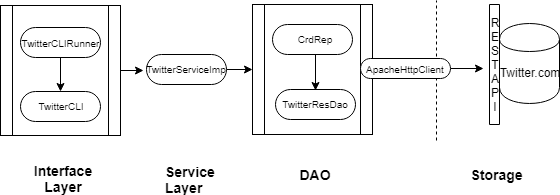

The diagram above was exported from draw.io. Its source (the exported page's mxGraphModel, read from the mxfile embedded in the PNG):
<mxGraphModel dx="782" dy="418" grid="1" gridSize="10" guides="1" tooltips="1" connect="1" arrows="1" fold="1" page="1" pageScale="1" pageWidth="850" pageHeight="1100" math="0" shadow="0">
  <root>
    <mxCell id="0" />
    <mxCell id="1" parent="0" />
    <mxCell id="ddky0qoD6jwvUm9tFQ3N-88" style="edgeStyle=orthogonalEdgeStyle;rounded=0;orthogonalLoop=1;jettySize=auto;html=1;exitX=1;exitY=0.5;exitDx=0;exitDy=0;" edge="1" parent="1" source="ddky0qoD6jwvUm9tFQ3N-44">
      <mxGeometry relative="1" as="geometry">
        <mxPoint x="260" y="235" as="targetPoint" />
      </mxGeometry>
    </mxCell>
    <mxCell id="ddky0qoD6jwvUm9tFQ3N-44" value="" style="shape=process;whiteSpace=wrap;html=1;backgroundOutline=1;" vertex="1" parent="1">
      <mxGeometry x="117" y="170" width="120" height="130" as="geometry" />
    </mxCell>
    <mxCell id="ddky0qoD6jwvUm9tFQ3N-6" value="" style="shape=cylinder;whiteSpace=wrap;html=1;boundedLbl=1;backgroundOutline=1;" vertex="1" parent="1">
      <mxGeometry x="616" y="188" width="60" height="80" as="geometry" />
    </mxCell>
    <mxCell id="ddky0qoD6jwvUm9tFQ3N-48" value="" style="edgeStyle=orthogonalEdgeStyle;rounded=0;orthogonalLoop=1;jettySize=auto;html=1;" edge="1" parent="1" source="ddky0qoD6jwvUm9tFQ3N-8" target="ddky0qoD6jwvUm9tFQ3N-47">
      <mxGeometry relative="1" as="geometry" />
    </mxCell>
    <mxCell id="ddky0qoD6jwvUm9tFQ3N-8" value="" style="html=1;dashed=0;whitespace=wrap;shape=mxgraph.dfd.start" vertex="1" parent="1">
      <mxGeometry x="137" y="192" width="80" height="30" as="geometry" />
    </mxCell>
    <mxCell id="ddky0qoD6jwvUm9tFQ3N-47" value="" style="html=1;dashed=0;whitespace=wrap;shape=mxgraph.dfd.start" vertex="1" parent="1">
      <mxGeometry x="137" y="256" width="80" height="30" as="geometry" />
    </mxCell>
    <mxCell id="ddky0qoD6jwvUm9tFQ3N-20" value="" style="endArrow=none;dashed=1;html=1;" edge="1" parent="1">
      <mxGeometry width="50" height="50" relative="1" as="geometry">
        <mxPoint x="553" y="305" as="sourcePoint" />
        <mxPoint x="553" y="165" as="targetPoint" />
      </mxGeometry>
    </mxCell>
    <mxCell id="ddky0qoD6jwvUm9tFQ3N-22" value="&lt;font style=&quot;font-size: 10px&quot;&gt;TwitterCLIRunner&lt;/font&gt;" style="text;html=1;strokeColor=none;fillColor=none;align=center;verticalAlign=middle;whiteSpace=wrap;rounded=0;" vertex="1" parent="1">
      <mxGeometry x="157" y="197" width="40" height="20" as="geometry" />
    </mxCell>
    <mxCell id="ddky0qoD6jwvUm9tFQ3N-25" value="JDBC" style="text;html=1;strokeColor=none;fillColor=none;align=center;verticalAlign=middle;whiteSpace=wrap;rounded=0;" vertex="1" parent="1">
      <mxGeometry x="502" y="223" width="40" height="20" as="geometry" />
    </mxCell>
    <mxCell id="ddky0qoD6jwvUm9tFQ3N-26" value="Twitter.com" style="text;html=1;strokeColor=none;fillColor=none;align=center;verticalAlign=middle;whiteSpace=wrap;rounded=0;" vertex="1" parent="1">
      <mxGeometry x="626" y="227" width="40" height="20" as="geometry" />
    </mxCell>
    <mxCell id="ddky0qoD6jwvUm9tFQ3N-49" value="&lt;font style=&quot;font-size: 10px&quot;&gt;TwitterCLI&lt;/font&gt;" style="text;html=1;strokeColor=none;fillColor=none;align=center;verticalAlign=middle;whiteSpace=wrap;rounded=0;" vertex="1" parent="1">
      <mxGeometry x="157" y="260" width="40" height="20" as="geometry" />
    </mxCell>
    <mxCell id="ddky0qoD6jwvUm9tFQ3N-54" value="&lt;b style=&quot;font-size: 14px&quot;&gt;Interface&lt;br&gt;Layer&lt;/b&gt;" style="text;html=1;strokeColor=none;fillColor=none;align=center;verticalAlign=middle;whiteSpace=wrap;rounded=0;" vertex="1" parent="1">
      <mxGeometry x="159" y="333" width="40" height="20" as="geometry" />
    </mxCell>
    <mxCell id="ddky0qoD6jwvUm9tFQ3N-55" value="" style="shape=process;whiteSpace=wrap;html=1;backgroundOutline=1;" vertex="1" parent="1">
      <mxGeometry x="369" y="169" width="120" height="130" as="geometry" />
    </mxCell>
    <mxCell id="ddky0qoD6jwvUm9tFQ3N-77" style="edgeStyle=orthogonalEdgeStyle;rounded=0;orthogonalLoop=1;jettySize=auto;html=1;exitX=0.5;exitY=0.5;exitDx=0;exitDy=15;exitPerimeter=0;entryX=0.5;entryY=0;entryDx=0;entryDy=0;" edge="1" parent="1">
      <mxGeometry relative="1" as="geometry">
        <mxPoint x="429" y="216" as="sourcePoint" />
        <mxPoint x="432" y="255" as="targetPoint" />
      </mxGeometry>
    </mxCell>
    <mxCell id="ddky0qoD6jwvUm9tFQ3N-57" value="" style="html=1;dashed=0;whitespace=wrap;shape=mxgraph.dfd.start" vertex="1" parent="1">
      <mxGeometry x="389" y="189" width="80" height="30" as="geometry" />
    </mxCell>
    <mxCell id="ddky0qoD6jwvUm9tFQ3N-59" value="&lt;span style=&quot;font-size: 10px&quot;&gt;CrdRep&lt;/span&gt;" style="text;html=1;strokeColor=none;fillColor=none;align=center;verticalAlign=middle;whiteSpace=wrap;rounded=0;" vertex="1" parent="1">
      <mxGeometry x="413" y="196" width="36" height="14" as="geometry" />
    </mxCell>
    <mxCell id="ddky0qoD6jwvUm9tFQ3N-61" value="&lt;span style=&quot;font-size: 14px&quot;&gt;&lt;b&gt;DAO&lt;/b&gt;&lt;/span&gt;" style="text;html=1;strokeColor=none;fillColor=none;align=center;verticalAlign=middle;whiteSpace=wrap;rounded=0;" vertex="1" parent="1">
      <mxGeometry x="411" y="331" width="40" height="17" as="geometry" />
    </mxCell>
    <mxCell id="ddky0qoD6jwvUm9tFQ3N-62" value="" style="html=1;dashed=0;whitespace=wrap;shape=mxgraph.dfd.start" vertex="1" parent="1">
      <mxGeometry x="392" y="254" width="80" height="30" as="geometry" />
    </mxCell>
    <mxCell id="ddky0qoD6jwvUm9tFQ3N-63" value="&lt;font style=&quot;font-size: 10px&quot;&gt;TwitterResDao&lt;/font&gt;" style="text;html=1;strokeColor=none;fillColor=none;align=center;verticalAlign=middle;whiteSpace=wrap;rounded=0;" vertex="1" parent="1">
      <mxGeometry x="412" y="258" width="40" height="20" as="geometry" />
    </mxCell>
    <mxCell id="ddky0qoD6jwvUm9tFQ3N-93" style="edgeStyle=orthogonalEdgeStyle;rounded=0;orthogonalLoop=1;jettySize=auto;html=1;exitX=1;exitY=0.5;exitDx=0;exitDy=0;exitPerimeter=0;entryX=0;entryY=0.5;entryDx=0;entryDy=0;" edge="1" parent="1" source="ddky0qoD6jwvUm9tFQ3N-78" target="ddky0qoD6jwvUm9tFQ3N-55">
      <mxGeometry relative="1" as="geometry" />
    </mxCell>
    <mxCell id="ddky0qoD6jwvUm9tFQ3N-78" value="" style="html=1;dashed=0;whitespace=wrap;shape=mxgraph.dfd.start" vertex="1" parent="1">
      <mxGeometry x="263" y="219" width="80" height="30" as="geometry" />
    </mxCell>
    <mxCell id="ddky0qoD6jwvUm9tFQ3N-79" value="&lt;font style=&quot;font-size: 10px&quot;&gt;TwitterServiceImp&lt;br&gt;&lt;br&gt;&lt;/font&gt;" style="text;html=1;strokeColor=none;fillColor=none;align=center;verticalAlign=middle;whiteSpace=wrap;rounded=0;" vertex="1" parent="1">
      <mxGeometry x="283" y="230" width="40" height="20" as="geometry" />
    </mxCell>
    <mxCell id="ddky0qoD6jwvUm9tFQ3N-94" value="&lt;b style=&quot;font-size: 14px&quot;&gt;Service&lt;br&gt;Layer&lt;/b&gt;" style="text;html=1;" vertex="1" parent="1">
      <mxGeometry x="280" y="322" width="50" height="30" as="geometry" />
    </mxCell>
    <mxCell id="ddky0qoD6jwvUm9tFQ3N-97" style="edgeStyle=orthogonalEdgeStyle;rounded=0;orthogonalLoop=1;jettySize=auto;html=1;exitX=1;exitY=0.5;exitDx=0;exitDy=0;exitPerimeter=0;" edge="1" parent="1" source="ddky0qoD6jwvUm9tFQ3N-7">
      <mxGeometry relative="1" as="geometry">
        <mxPoint x="600" y="233" as="targetPoint" />
      </mxGeometry>
    </mxCell>
    <mxCell id="ddky0qoD6jwvUm9tFQ3N-7" value="&lt;font style=&quot;font-size: 10px&quot;&gt;ApacheHttpClient&lt;/font&gt;" style="html=1;dashed=0;whitespace=wrap;shape=mxgraph.dfd.start" vertex="1" parent="1">
      <mxGeometry x="477" y="223" width="90" height="20" as="geometry" />
    </mxCell>
    <mxCell id="ddky0qoD6jwvUm9tFQ3N-95" value="R&lt;br&gt;E&lt;br&gt;S&lt;br&gt;T&lt;br&gt;A&lt;br&gt;P&lt;br&gt;I" style="rounded=0;whiteSpace=wrap;html=1;direction=south;" vertex="1" parent="1">
      <mxGeometry x="606" y="169" width="10" height="120" as="geometry" />
    </mxCell>
    <mxCell id="ddky0qoD6jwvUm9tFQ3N-98" value="&lt;span style=&quot;font-size: 14px&quot;&gt;&lt;b&gt;Storage&lt;/b&gt;&lt;/span&gt;" style="text;html=1;strokeColor=none;fillColor=none;align=center;verticalAlign=middle;whiteSpace=wrap;rounded=0;" vertex="1" parent="1">
      <mxGeometry x="593" y="331" width="40" height="17" as="geometry" />
    </mxCell>
  </root>
</mxGraphModel>